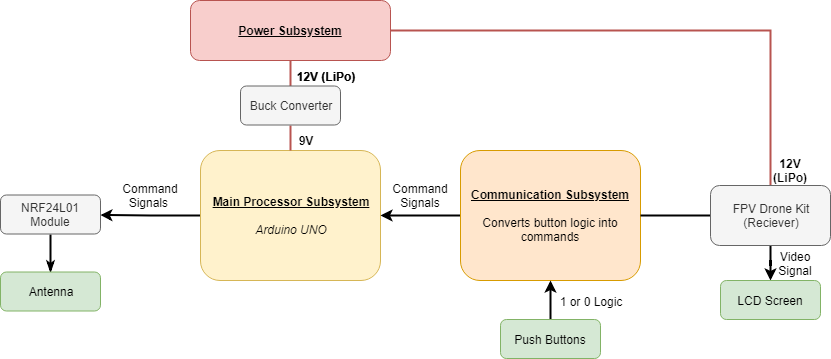

The diagram above was exported from draw.io. Its source (the exported page's mxGraphModel, read from the mxfile embedded in the PNG):
<mxGraphModel dx="840" dy="1302" grid="1" gridSize="10" guides="1" tooltips="1" connect="1" arrows="1" fold="1" page="1" pageScale="1" pageWidth="1100" pageHeight="850" math="0" shadow="0">
  <root>
    <mxCell id="YeOpsjgiRUpqVk0Ggamw-0" />
    <mxCell id="YeOpsjgiRUpqVk0Ggamw-1" parent="YeOpsjgiRUpqVk0Ggamw-0" />
    <mxCell id="YeOpsjgiRUpqVk0Ggamw-2" style="edgeStyle=orthogonalEdgeStyle;rounded=0;html=1;exitX=1;exitY=0.5;entryX=0.5;entryY=0;endArrow=none;endFill=0;jettySize=auto;orthogonalLoop=1;strokeWidth=2;fillColor=#f8cecc;strokeColor=#b85450;" parent="YeOpsjgiRUpqVk0Ggamw-1" source="YeOpsjgiRUpqVk0Ggamw-3" target="YeOpsjgiRUpqVk0Ggamw-18" edge="1">
      <mxGeometry relative="1" as="geometry" />
    </mxCell>
    <mxCell id="4g6k9dnORLHkyLpNhXRP-1" style="edgeStyle=orthogonalEdgeStyle;rounded=0;orthogonalLoop=1;jettySize=auto;html=1;exitX=0.5;exitY=1;exitDx=0;exitDy=0;entryX=0.5;entryY=0;entryDx=0;entryDy=0;endArrow=none;endFill=0;strokeWidth=2;fillColor=#f8cecc;strokeColor=#b85450;" parent="YeOpsjgiRUpqVk0Ggamw-1" source="YeOpsjgiRUpqVk0Ggamw-3" target="4g6k9dnORLHkyLpNhXRP-0" edge="1">
      <mxGeometry relative="1" as="geometry" />
    </mxCell>
    <mxCell id="YeOpsjgiRUpqVk0Ggamw-3" value="&lt;b&gt;&lt;u&gt;Power Subsystem&lt;/u&gt;&lt;/b&gt;" style="rounded=1;whiteSpace=wrap;html=1;fillColor=#f8cecc;strokeColor=#b85450;" parent="YeOpsjgiRUpqVk0Ggamw-1" vertex="1">
      <mxGeometry x="350" y="-20" width="200" height="60" as="geometry" />
    </mxCell>
    <mxCell id="YeOpsjgiRUpqVk0Ggamw-19" style="edgeStyle=orthogonalEdgeStyle;rounded=0;html=1;entryX=1;entryY=0.5;startArrow=none;startFill=0;endArrow=classic;endFill=1;jettySize=auto;orthogonalLoop=1;strokeWidth=2;" parent="YeOpsjgiRUpqVk0Ggamw-1" source="YeOpsjgiRUpqVk0Ggamw-13" edge="1">
      <mxGeometry relative="1" as="geometry">
        <mxPoint x="259.8823529411766" y="194.52941176470586" as="targetPoint" />
      </mxGeometry>
    </mxCell>
    <mxCell id="YeOpsjgiRUpqVk0Ggamw-13" value="&lt;b&gt;&lt;u&gt;Main Processor Subsystem&lt;/u&gt;&lt;/b&gt;&lt;br&gt;&lt;br&gt;&lt;i&gt;Arduino UNO&lt;/i&gt;&lt;br&gt;" style="rounded=1;whiteSpace=wrap;html=1;fillColor=#fff2cc;strokeColor=#d6b656;" parent="YeOpsjgiRUpqVk0Ggamw-1" vertex="1">
      <mxGeometry x="360" y="130" width="180" height="130" as="geometry" />
    </mxCell>
    <mxCell id="YeOpsjgiRUpqVk0Ggamw-14" style="edgeStyle=orthogonalEdgeStyle;rounded=0;html=1;exitX=0;exitY=0.5;entryX=1;entryY=0.5;endArrow=classic;endFill=1;jettySize=auto;orthogonalLoop=1;strokeWidth=2;" parent="YeOpsjgiRUpqVk0Ggamw-1" source="YeOpsjgiRUpqVk0Ggamw-16" target="YeOpsjgiRUpqVk0Ggamw-13" edge="1">
      <mxGeometry relative="1" as="geometry" />
    </mxCell>
    <mxCell id="YeOpsjgiRUpqVk0Ggamw-16" value="&lt;b&gt;&lt;u&gt;Communication Subsystem&lt;br&gt;&lt;/u&gt;&lt;/b&gt;&lt;br&gt;Converts button logic into commands&lt;br&gt;" style="rounded=1;whiteSpace=wrap;html=1;fillColor=#ffe6cc;strokeColor=#d79b00;" parent="YeOpsjgiRUpqVk0Ggamw-1" vertex="1">
      <mxGeometry x="620" y="130" width="180" height="130" as="geometry" />
    </mxCell>
    <mxCell id="YeOpsjgiRUpqVk0Ggamw-5" style="edgeStyle=orthogonalEdgeStyle;rounded=0;html=1;exitX=0.5;exitY=1;startArrow=none;startFill=0;endArrow=classic;endFill=1;jettySize=auto;orthogonalLoop=1;strokeWidth=2;" parent="YeOpsjgiRUpqVk0Ggamw-1" source="YeOpsjgiRUpqVk0Ggamw-18" target="YeOpsjgiRUpqVk0Ggamw-4" edge="1">
      <mxGeometry relative="1" as="geometry" />
    </mxCell>
    <mxCell id="YeOpsjgiRUpqVk0Ggamw-11" style="edgeStyle=orthogonalEdgeStyle;rounded=0;html=1;exitX=0;exitY=0.5;entryX=1;entryY=0.5;startArrow=none;startFill=0;endArrow=none;endFill=0;jettySize=auto;orthogonalLoop=1;strokeWidth=2;" parent="YeOpsjgiRUpqVk0Ggamw-1" source="YeOpsjgiRUpqVk0Ggamw-18" target="YeOpsjgiRUpqVk0Ggamw-16" edge="1">
      <mxGeometry relative="1" as="geometry" />
    </mxCell>
    <mxCell id="YeOpsjgiRUpqVk0Ggamw-18" value="FPV Drone Kit&lt;br&gt;(Reciever)&lt;br&gt;" style="rounded=1;whiteSpace=wrap;html=1;fillColor=#f5f5f5;strokeColor=#666666;fontColor=#333333;" parent="YeOpsjgiRUpqVk0Ggamw-1" vertex="1">
      <mxGeometry x="870" y="165" width="120" height="60" as="geometry" />
    </mxCell>
    <mxCell id="YeOpsjgiRUpqVk0Ggamw-24" value="&lt;b&gt;12V (LiPo)&lt;/b&gt;" style="text;html=1;strokeColor=none;fillColor=none;align=center;verticalAlign=middle;whiteSpace=wrap;rounded=0;" parent="YeOpsjgiRUpqVk0Ggamw-1" vertex="1">
      <mxGeometry x="930" y="140" width="40" height="20" as="geometry" />
    </mxCell>
    <mxCell id="YeOpsjgiRUpqVk0Ggamw-33" value="Video Signal" style="text;html=1;strokeColor=none;fillColor=none;align=center;verticalAlign=middle;whiteSpace=wrap;rounded=0;" parent="YeOpsjgiRUpqVk0Ggamw-1" vertex="1">
      <mxGeometry x="930" y="215.5" width="50" height="55" as="geometry" />
    </mxCell>
    <mxCell id="YeOpsjgiRUpqVk0Ggamw-20" value="Command Signals&amp;nbsp;" style="text;html=1;strokeColor=none;fillColor=none;align=center;verticalAlign=middle;whiteSpace=wrap;rounded=0;" parent="YeOpsjgiRUpqVk0Ggamw-1" vertex="1">
      <mxGeometry x="270" y="165" width="80" height="20" as="geometry" />
    </mxCell>
    <mxCell id="YeOpsjgiRUpqVk0Ggamw-4" value="LCD Screen" style="rounded=1;whiteSpace=wrap;html=1;fillColor=#d5e8d4;strokeColor=#82b366;" parent="YeOpsjgiRUpqVk0Ggamw-1" vertex="1">
      <mxGeometry x="880" y="260" width="100" height="39" as="geometry" />
    </mxCell>
    <mxCell id="YeOpsjgiRUpqVk0Ggamw-7" style="edgeStyle=orthogonalEdgeStyle;rounded=0;html=1;exitX=0.5;exitY=0;entryX=0.5;entryY=1;startArrow=none;startFill=0;endArrow=classic;endFill=1;jettySize=auto;orthogonalLoop=1;strokeWidth=2;" parent="YeOpsjgiRUpqVk0Ggamw-1" source="YeOpsjgiRUpqVk0Ggamw-6" target="YeOpsjgiRUpqVk0Ggamw-16" edge="1">
      <mxGeometry relative="1" as="geometry" />
    </mxCell>
    <mxCell id="YeOpsjgiRUpqVk0Ggamw-6" value="Push Buttons" style="rounded=1;whiteSpace=wrap;html=1;fillColor=#d5e8d4;strokeColor=#82b366;" parent="YeOpsjgiRUpqVk0Ggamw-1" vertex="1">
      <mxGeometry x="660" y="299" width="100" height="39" as="geometry" />
    </mxCell>
    <mxCell id="YeOpsjgiRUpqVk0Ggamw-9" value="Command Signals" style="text;html=1;strokeColor=none;fillColor=none;align=center;verticalAlign=middle;whiteSpace=wrap;rounded=0;" parent="YeOpsjgiRUpqVk0Ggamw-1" vertex="1">
      <mxGeometry x="540" y="165" width="80" height="20" as="geometry" />
    </mxCell>
    <mxCell id="YeOpsjgiRUpqVk0Ggamw-10" value="1 or 0 Logic" style="text;html=1;strokeColor=none;fillColor=none;align=center;verticalAlign=middle;whiteSpace=wrap;rounded=0;" parent="YeOpsjgiRUpqVk0Ggamw-1" vertex="1">
      <mxGeometry x="710" y="270.5" width="80" height="20" as="geometry" />
    </mxCell>
    <mxCell id="e35zpIgVYMy11c1BSeAQ-1" style="edgeStyle=orthogonalEdgeStyle;rounded=0;orthogonalLoop=1;jettySize=auto;html=1;exitX=0.5;exitY=1;exitDx=0;exitDy=0;entryX=0.5;entryY=0;entryDx=0;entryDy=0;endArrow=classicThin;endFill=1;strokeWidth=2;" parent="YeOpsjgiRUpqVk0Ggamw-1" source="YeOpsjgiRUpqVk0Ggamw-23" target="e35zpIgVYMy11c1BSeAQ-0" edge="1">
      <mxGeometry relative="1" as="geometry" />
    </mxCell>
    <mxCell id="YeOpsjgiRUpqVk0Ggamw-23" value="NRF24L01 Module" style="rounded=1;whiteSpace=wrap;html=1;fillColor=#f5f5f5;strokeColor=#666666;fontColor=#333333;" parent="YeOpsjgiRUpqVk0Ggamw-1" vertex="1">
      <mxGeometry x="160" y="174.5" width="100" height="39" as="geometry" />
    </mxCell>
    <mxCell id="e35zpIgVYMy11c1BSeAQ-0" value="Antenna" style="rounded=1;whiteSpace=wrap;html=1;fillColor=#d5e8d4;strokeColor=#82b366;" parent="YeOpsjgiRUpqVk0Ggamw-1" vertex="1">
      <mxGeometry x="160" y="251.5" width="100" height="39" as="geometry" />
    </mxCell>
    <mxCell id="4g6k9dnORLHkyLpNhXRP-2" style="edgeStyle=orthogonalEdgeStyle;rounded=0;orthogonalLoop=1;jettySize=auto;html=1;exitX=0.5;exitY=1;exitDx=0;exitDy=0;entryX=0.5;entryY=0;entryDx=0;entryDy=0;endArrow=none;endFill=0;strokeWidth=2;fillColor=#f8cecc;strokeColor=#b85450;" parent="YeOpsjgiRUpqVk0Ggamw-1" source="4g6k9dnORLHkyLpNhXRP-0" target="YeOpsjgiRUpqVk0Ggamw-13" edge="1">
      <mxGeometry relative="1" as="geometry" />
    </mxCell>
    <mxCell id="4g6k9dnORLHkyLpNhXRP-0" value="Buck Converter" style="rounded=1;whiteSpace=wrap;html=1;fillColor=#f5f5f5;strokeColor=#666666;fontColor=#333333;" parent="YeOpsjgiRUpqVk0Ggamw-1" vertex="1">
      <mxGeometry x="400" y="65.5" width="100" height="39" as="geometry" />
    </mxCell>
    <mxCell id="4g6k9dnORLHkyLpNhXRP-3" value="&lt;b&gt;12V (LiPo)&lt;/b&gt;" style="text;html=1;strokeColor=none;fillColor=none;align=center;verticalAlign=middle;whiteSpace=wrap;rounded=0;" parent="YeOpsjgiRUpqVk0Ggamw-1" vertex="1">
      <mxGeometry x="450" y="45.5" width="70" height="20" as="geometry" />
    </mxCell>
    <mxCell id="4g6k9dnORLHkyLpNhXRP-4" value="&lt;b&gt;12V (LiPo)&lt;/b&gt;" style="text;html=1;strokeColor=none;fillColor=none;align=center;verticalAlign=middle;whiteSpace=wrap;rounded=0;" parent="YeOpsjgiRUpqVk0Ggamw-1" vertex="1">
      <mxGeometry x="450" y="45.5" width="70" height="20" as="geometry" />
    </mxCell>
    <mxCell id="4g6k9dnORLHkyLpNhXRP-5" value="&lt;b&gt;9V&lt;/b&gt;&lt;div style=&quot;text-align: left&quot;&gt;&lt;/div&gt;" style="text;html=1;strokeColor=none;fillColor=none;align=center;verticalAlign=middle;whiteSpace=wrap;rounded=0;" parent="YeOpsjgiRUpqVk0Ggamw-1" vertex="1">
      <mxGeometry x="430" y="110" width="70" height="20" as="geometry" />
    </mxCell>
  </root>
</mxGraphModel>